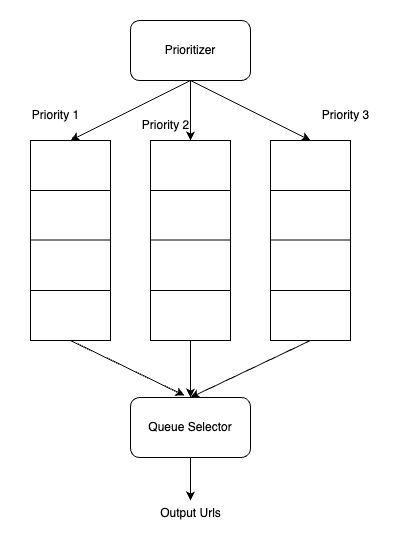

The diagram above was exported from draw.io. Its source (the exported page's mxGraphModel, read from the mxfile embedded in the PNG):
<mxGraphModel dx="984" dy="659" grid="1" gridSize="10" guides="1" tooltips="1" connect="1" arrows="1" fold="1" page="1" pageScale="1" pageWidth="850" pageHeight="1100" math="0" shadow="0">
  <root>
    <mxCell id="0" />
    <mxCell id="1" parent="0" />
    <mxCell id="ewaFHARDGmRmeSsp8WUu-210" value="" style="rounded=0;whiteSpace=wrap;html=1;" vertex="1" parent="1">
      <mxGeometry x="200" y="480" width="80" height="200" as="geometry" />
    </mxCell>
    <mxCell id="ewaFHARDGmRmeSsp8WUu-213" value="" style="endArrow=none;html=1;rounded=0;exitX=0;exitY=0.25;exitDx=0;exitDy=0;entryX=1;entryY=0.25;entryDx=0;entryDy=0;" edge="1" parent="1" source="ewaFHARDGmRmeSsp8WUu-210" target="ewaFHARDGmRmeSsp8WUu-210">
      <mxGeometry width="50" height="50" relative="1" as="geometry">
        <mxPoint x="470" y="630" as="sourcePoint" />
        <mxPoint x="520" y="580" as="targetPoint" />
      </mxGeometry>
    </mxCell>
    <mxCell id="ewaFHARDGmRmeSsp8WUu-214" value="" style="endArrow=none;html=1;rounded=0;exitX=0;exitY=0.25;exitDx=0;exitDy=0;entryX=1;entryY=0.25;entryDx=0;entryDy=0;" edge="1" parent="1">
      <mxGeometry width="50" height="50" relative="1" as="geometry">
        <mxPoint x="200" y="579.5" as="sourcePoint" />
        <mxPoint x="280" y="579.5" as="targetPoint" />
      </mxGeometry>
    </mxCell>
    <mxCell id="ewaFHARDGmRmeSsp8WUu-215" value="" style="endArrow=none;html=1;rounded=0;exitX=0;exitY=0.25;exitDx=0;exitDy=0;entryX=1;entryY=0.25;entryDx=0;entryDy=0;" edge="1" parent="1">
      <mxGeometry width="50" height="50" relative="1" as="geometry">
        <mxPoint x="200" y="630" as="sourcePoint" />
        <mxPoint x="280" y="630" as="targetPoint" />
      </mxGeometry>
    </mxCell>
    <mxCell id="ewaFHARDGmRmeSsp8WUu-217" value="" style="rounded=0;whiteSpace=wrap;html=1;" vertex="1" parent="1">
      <mxGeometry x="320" y="480" width="80" height="200" as="geometry" />
    </mxCell>
    <mxCell id="ewaFHARDGmRmeSsp8WUu-218" value="" style="endArrow=none;html=1;rounded=0;exitX=0;exitY=0.25;exitDx=0;exitDy=0;entryX=1;entryY=0.25;entryDx=0;entryDy=0;" edge="1" parent="1" source="ewaFHARDGmRmeSsp8WUu-217" target="ewaFHARDGmRmeSsp8WUu-217">
      <mxGeometry width="50" height="50" relative="1" as="geometry">
        <mxPoint x="590" y="630" as="sourcePoint" />
        <mxPoint x="640" y="580" as="targetPoint" />
      </mxGeometry>
    </mxCell>
    <mxCell id="ewaFHARDGmRmeSsp8WUu-219" value="" style="endArrow=none;html=1;rounded=0;exitX=0;exitY=0.25;exitDx=0;exitDy=0;entryX=1;entryY=0.25;entryDx=0;entryDy=0;" edge="1" parent="1">
      <mxGeometry width="50" height="50" relative="1" as="geometry">
        <mxPoint x="320" y="579.5" as="sourcePoint" />
        <mxPoint x="400" y="579.5" as="targetPoint" />
      </mxGeometry>
    </mxCell>
    <mxCell id="ewaFHARDGmRmeSsp8WUu-220" value="" style="endArrow=none;html=1;rounded=0;exitX=0;exitY=0.25;exitDx=0;exitDy=0;entryX=1;entryY=0.25;entryDx=0;entryDy=0;" edge="1" parent="1">
      <mxGeometry width="50" height="50" relative="1" as="geometry">
        <mxPoint x="320" y="630" as="sourcePoint" />
        <mxPoint x="400" y="630" as="targetPoint" />
      </mxGeometry>
    </mxCell>
    <mxCell id="ewaFHARDGmRmeSsp8WUu-221" value="" style="rounded=0;whiteSpace=wrap;html=1;" vertex="1" parent="1">
      <mxGeometry x="440" y="480" width="80" height="200" as="geometry" />
    </mxCell>
    <mxCell id="ewaFHARDGmRmeSsp8WUu-222" value="" style="endArrow=none;html=1;rounded=0;exitX=0;exitY=0.25;exitDx=0;exitDy=0;entryX=1;entryY=0.25;entryDx=0;entryDy=0;" edge="1" parent="1" source="ewaFHARDGmRmeSsp8WUu-221" target="ewaFHARDGmRmeSsp8WUu-221">
      <mxGeometry width="50" height="50" relative="1" as="geometry">
        <mxPoint x="710" y="630" as="sourcePoint" />
        <mxPoint x="760" y="580" as="targetPoint" />
      </mxGeometry>
    </mxCell>
    <mxCell id="ewaFHARDGmRmeSsp8WUu-223" value="" style="endArrow=none;html=1;rounded=0;exitX=0;exitY=0.25;exitDx=0;exitDy=0;entryX=1;entryY=0.25;entryDx=0;entryDy=0;" edge="1" parent="1">
      <mxGeometry width="50" height="50" relative="1" as="geometry">
        <mxPoint x="440" y="579.5" as="sourcePoint" />
        <mxPoint x="520" y="579.5" as="targetPoint" />
      </mxGeometry>
    </mxCell>
    <mxCell id="ewaFHARDGmRmeSsp8WUu-224" value="" style="endArrow=none;html=1;rounded=0;exitX=0;exitY=0.25;exitDx=0;exitDy=0;entryX=1;entryY=0.25;entryDx=0;entryDy=0;" edge="1" parent="1">
      <mxGeometry width="50" height="50" relative="1" as="geometry">
        <mxPoint x="440" y="630" as="sourcePoint" />
        <mxPoint x="520" y="630" as="targetPoint" />
      </mxGeometry>
    </mxCell>
    <mxCell id="ewaFHARDGmRmeSsp8WUu-225" value="Prioritizer" style="rounded=1;whiteSpace=wrap;html=1;" vertex="1" parent="1">
      <mxGeometry x="300" y="360" width="120" height="60" as="geometry" />
    </mxCell>
    <mxCell id="ewaFHARDGmRmeSsp8WUu-228" value="" style="endArrow=classic;html=1;rounded=0;exitX=0.5;exitY=1;exitDx=0;exitDy=0;entryX=0.5;entryY=0;entryDx=0;entryDy=0;" edge="1" parent="1" source="ewaFHARDGmRmeSsp8WUu-225" target="ewaFHARDGmRmeSsp8WUu-210">
      <mxGeometry width="50" height="50" relative="1" as="geometry">
        <mxPoint x="470" y="630" as="sourcePoint" />
        <mxPoint x="520" y="580" as="targetPoint" />
      </mxGeometry>
    </mxCell>
    <mxCell id="ewaFHARDGmRmeSsp8WUu-229" value="" style="endArrow=classic;html=1;rounded=0;exitX=0.5;exitY=1;exitDx=0;exitDy=0;" edge="1" parent="1" source="ewaFHARDGmRmeSsp8WUu-225" target="ewaFHARDGmRmeSsp8WUu-217">
      <mxGeometry width="50" height="50" relative="1" as="geometry">
        <mxPoint x="370" y="430" as="sourcePoint" />
        <mxPoint x="250" y="490" as="targetPoint" />
      </mxGeometry>
    </mxCell>
    <mxCell id="ewaFHARDGmRmeSsp8WUu-230" value="" style="endArrow=classic;html=1;rounded=0;exitX=0.5;exitY=1;exitDx=0;exitDy=0;entryX=0.5;entryY=0;entryDx=0;entryDy=0;" edge="1" parent="1" source="ewaFHARDGmRmeSsp8WUu-225" target="ewaFHARDGmRmeSsp8WUu-221">
      <mxGeometry width="50" height="50" relative="1" as="geometry">
        <mxPoint x="370" y="430" as="sourcePoint" />
        <mxPoint x="370" y="490" as="targetPoint" />
      </mxGeometry>
    </mxCell>
    <mxCell id="ewaFHARDGmRmeSsp8WUu-239" value="" style="edgeStyle=orthogonalEdgeStyle;rounded=0;orthogonalLoop=1;jettySize=auto;html=1;" edge="1" parent="1" source="ewaFHARDGmRmeSsp8WUu-231">
      <mxGeometry relative="1" as="geometry">
        <mxPoint x="360" y="840" as="targetPoint" />
      </mxGeometry>
    </mxCell>
    <mxCell id="ewaFHARDGmRmeSsp8WUu-231" value="Queue Selector" style="rounded=1;whiteSpace=wrap;html=1;" vertex="1" parent="1">
      <mxGeometry x="300" y="737" width="120" height="60" as="geometry" />
    </mxCell>
    <mxCell id="ewaFHARDGmRmeSsp8WUu-232" value="" style="endArrow=classic;html=1;rounded=0;exitX=0.5;exitY=1;exitDx=0;exitDy=0;entryX=0.5;entryY=0;entryDx=0;entryDy=0;" edge="1" parent="1" source="ewaFHARDGmRmeSsp8WUu-217" target="ewaFHARDGmRmeSsp8WUu-231">
      <mxGeometry width="50" height="50" relative="1" as="geometry">
        <mxPoint x="520" y="620" as="sourcePoint" />
        <mxPoint x="470" y="670" as="targetPoint" />
      </mxGeometry>
    </mxCell>
    <mxCell id="ewaFHARDGmRmeSsp8WUu-233" value="" style="endArrow=classic;html=1;rounded=0;exitX=0.5;exitY=1;exitDx=0;exitDy=0;entryX=0.5;entryY=0;entryDx=0;entryDy=0;" edge="1" parent="1" source="ewaFHARDGmRmeSsp8WUu-221" target="ewaFHARDGmRmeSsp8WUu-231">
      <mxGeometry width="50" height="50" relative="1" as="geometry">
        <mxPoint x="370" y="690" as="sourcePoint" />
        <mxPoint x="370" y="747" as="targetPoint" />
      </mxGeometry>
    </mxCell>
    <mxCell id="ewaFHARDGmRmeSsp8WUu-234" value="" style="endArrow=classic;html=1;rounded=0;entryX=0.45;entryY=-0.033;entryDx=0;entryDy=0;exitX=0.5;exitY=1;exitDx=0;exitDy=0;entryPerimeter=0;" edge="1" parent="1" source="ewaFHARDGmRmeSsp8WUu-210" target="ewaFHARDGmRmeSsp8WUu-231">
      <mxGeometry width="50" height="50" relative="1" as="geometry">
        <mxPoint x="370" y="690" as="sourcePoint" />
        <mxPoint x="360" y="740" as="targetPoint" />
      </mxGeometry>
    </mxCell>
    <mxCell id="ewaFHARDGmRmeSsp8WUu-244" value="Priority 1" style="text;html=1;align=center;verticalAlign=middle;resizable=0;points=[];autosize=1;strokeColor=none;fillColor=none;" vertex="1" parent="1">
      <mxGeometry x="190" y="440" width="70" height="30" as="geometry" />
    </mxCell>
    <mxCell id="ewaFHARDGmRmeSsp8WUu-245" value="Priority 2" style="text;html=1;align=center;verticalAlign=middle;resizable=0;points=[];autosize=1;strokeColor=none;fillColor=none;" vertex="1" parent="1">
      <mxGeometry x="300" y="450" width="70" height="30" as="geometry" />
    </mxCell>
    <mxCell id="ewaFHARDGmRmeSsp8WUu-246" value="Priority 3" style="text;html=1;align=center;verticalAlign=middle;resizable=0;points=[];autosize=1;strokeColor=none;fillColor=none;" vertex="1" parent="1">
      <mxGeometry x="480" y="440" width="70" height="30" as="geometry" />
    </mxCell>
    <mxCell id="ewaFHARDGmRmeSsp8WUu-247" value="Output Urls" style="text;html=1;align=center;verticalAlign=middle;resizable=0;points=[];autosize=1;strokeColor=none;fillColor=none;" vertex="1" parent="1">
      <mxGeometry x="320" y="838" width="80" height="30" as="geometry" />
    </mxCell>
  </root>
</mxGraphModel>